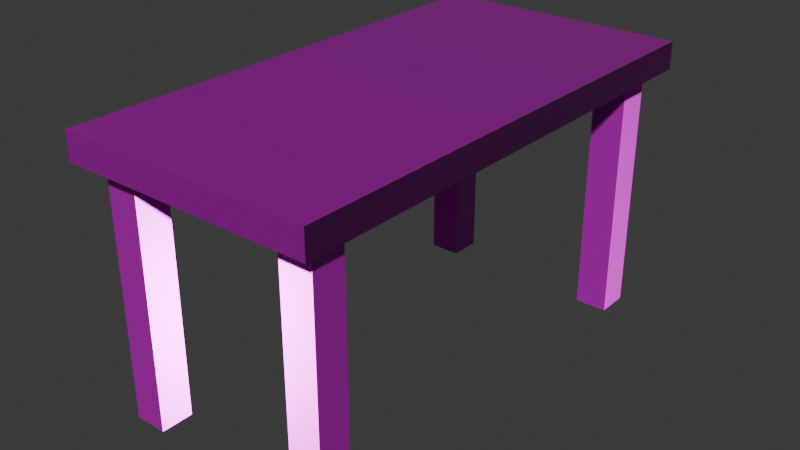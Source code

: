 # Source: table.blend  (saved by Blender 5.0.118; exported with 4.5.12 LTS)
import bpy
from mathutils import Matrix  # noqa: F401  (used for matrix-valued properties, if any)

bpy.ops.wm.read_factory_settings(use_empty=True)
scene = bpy.context.scene
scene.name = 'Scene'

# ---- collections
col_collection = bpy.data.collections.new('Collection'); scene.collection.children.link(col_collection)

# ---- images (referenced by path relative to the original .blend; pixels are not part of the script)
import os
ASSET_DIR = os.environ.get("B2B_ASSET_DIR", "")  # directory of the original .blend (textures are referenced by path, not embedded)
HERE = os.path.dirname(os.path.abspath(__file__))  # packed textures are extracted next to this script under _unpacked/

def load_image(name, relpath, width, height, colorspace="sRGB"):
    """Load a texture the original file referenced (path relative to the .blend, or extracted next to this script)."""
    p = next((c for c in (os.path.join(HERE, relpath), os.path.join(ASSET_DIR, relpath)) if relpath and os.path.exists(c)), "")
    if p:
        img = bpy.data.images.load(p, check_existing=True)
        img.name = name
    else:  # same state as the original file: an image datablock whose file is absent (Cycles renders it pink)
        img = bpy.data.images.new(name, width, height)
        img.source = "FILE"
        img.filepath = "//" + (relpath or name)
    img.colorspace_settings.name = colorspace
    return img
img_semi_gloss_wood_albedo_png = load_image('semi-gloss-wood_albedo.png', 'semi-gloss-wood_albedo.png', 1024, 1024, 'sRGB')
img_semi_gloss_wood_metallic_png = load_image('semi-gloss-wood_metallic.png', 'semi-gloss-wood_metallic.png', 1024, 1024, 'sRGB')
img_semi_gloss_wood_roughness_png = load_image('semi-gloss-wood_roughness.png', 'semi-gloss-wood_roughness.png', 1024, 1024, 'sRGB')
img_semi_gloss_wood_normal_ogl_png = load_image('semi-gloss-wood_normal-ogl.png', 'semi-gloss-wood_normal-ogl.png', 1024, 1024, 'sRGB')

# ---- materials (node trees are filled in below, after node groups)
mat_material_001 = bpy.data.materials.new('Material.001')

# ---- material node trees
mat_material_001.use_nodes = True; mat_material_001.node_tree.nodes.clear()
_N = mat_material_001.node_tree.nodes; _L = mat_material_001.node_tree.links
n0 = _N.new('ShaderNodeBsdfPrincipled'); n0.name = 'Principled BSDF'; n0.location = (-119, 171)
n1 = _N.new('ShaderNodeOutputMaterial'); n1.name = 'Material Output'; n1.location = (219, 141)
n2 = _N.new('ShaderNodeTexImage'); n2.name = 'Image Texture'; n2.location = (-696, 320)
n2.image = img_semi_gloss_wood_albedo_png
n3 = _N.new('ShaderNodeTexImage'); n3.name = 'Image Texture.001'; n3.location = (-689, 18)
n3.image = img_semi_gloss_wood_metallic_png
n4 = _N.new('ShaderNodeTexImage'); n4.name = 'Image Texture.002'; n4.location = (-694, -273)
n4.image = img_semi_gloss_wood_roughness_png
n5 = _N.new('ShaderNodeTexImage'); n5.name = 'Image Texture.003'; n5.location = (-283, -276)
n5.image = img_semi_gloss_wood_normal_ogl_png
n6 = _N.new('ShaderNodeNormalMap'); n6.name = 'Normal Map'; n6.location = (28, -281)
_L.new(n0.outputs[0], n1.inputs[0])
_L.new(n2.outputs[0], n0.inputs[0])
_L.new(n3.outputs[0], n0.inputs[1])
_L.new(n5.outputs[0], n6.inputs[1])
_L.new(n6.outputs[0], n0.inputs[5])
_L.new(n4.outputs[0], n0.inputs[2])
n1.is_active_output = True

# ---- world
world_world = bpy.data.worlds.new('World'); scene.world = world_world
world_world.use_nodes = True; world_world.node_tree.nodes.clear()
_N = world_world.node_tree.nodes; _L = world_world.node_tree.links
n0 = _N.new('ShaderNodeOutputWorld'); n0.name = 'World Output'; n0.location = (200, 100)
n1 = _N.new('ShaderNodeBackground'); n1.name = 'Background'; n1.location = (-200, 100)
n1.inputs[0].default_value = (0.05088, 0.05088, 0.05088, 1.0)
_L.new(n1.outputs[0], n0.inputs[0])
n0.is_active_output = True
world_world.color = (0.05088, 0.05088, 0.05088)
world_world.sun_shadow_jitter_overblur = 0.0

# ---- meshes
me_cube_001 = bpy.data.meshes.new('Cube.001')
me_cube_001.from_pydata([(-1.0, -1.949, 0.1082), (-1.0, -1.949, -0.1082), (-1.0, 1.949, 0.1082), (-1.0, 1.949, -0.1082), (1.0, -1.949, 0.1082), (1.0, -1.949, -0.1082), (1.0, 1.949, 0.1082), (1.0, 1.949, -0.1082)], [], [(0, 2, 3, 1), (2, 6, 7, 3), (6, 4, 5, 7), (4, 0, 1, 5), (2, 0, 4, 6), (7, 5, 1, 3)])
_uv = me_cube_001.uv_layers.new(name='UVMap')
_uv.uv.foreach_set('vector', [0.375, 0.0, 0.375, 0.25, 0.625, 0.25, 0.625, 0.0, 0.375, 0.25, 0.375, 0.5, 0.625, 0.5, 0.625, 0.25, 0.375, 0.5, 0.375, 0.75, 0.625, 0.75, 0.625, 0.5, 0.375, 0.75, 0.375, 1.0, 0.625, 1.0, 0.625, 0.75, 0.125, 0.5, 0.125, 0.75, 0.375, 0.75, 0.375, 0.5, 0.625, 0.5, 0.625, 0.75, 0.875, 0.75, 0.875, 0.5])
me_cube_001.materials.append(mat_material_001)
me_cube_001.update()
me_cube_002 = bpy.data.meshes.new('Cube.002')
me_cube_002.from_pydata([(0.6195, -1.78, -2.065), (0.6195, -1.78, -0.06486), (0.6195, -1.523, -2.065), (0.6195, -1.523, -0.06486), (0.8762, -1.78, -2.065), (0.8762, -1.78, -0.06486), (0.8762, -1.523, -2.065), (0.8762, -1.523, -0.06486), (-0.6195, -1.78, -2.065), (-0.6195, -1.78, -0.06486), (-0.6195, -1.523, -2.065), (-0.6195, -1.523, -0.06486), (-0.8762, -1.78, -2.065), (-0.8762, -1.78, -0.06486), (-0.8762, -1.523, -2.065), (-0.8762, -1.523, -0.06486), (0.6195, 1.78, -2.065), (0.6195, 1.78, -0.06486), (0.6195, 1.523, -2.065), (0.6195, 1.523, -0.06486), (0.8762, 1.78, -2.065), (0.8762, 1.78, -0.06486), (0.8762, 1.523, -2.065), (0.8762, 1.523, -0.06486), (-0.6195, 1.78, -2.065), (-0.6195, 1.78, -0.06486), (-0.6195, 1.523, -2.065), (-0.6195, 1.523, -0.06486), (-0.8762, 1.78, -2.065), (-0.8762, 1.78, -0.06486), (-0.8762, 1.523, -2.065), (-0.8762, 1.523, -0.06486)], [], [(0, 1, 3, 2), (2, 3, 7, 6), (6, 7, 5, 4), (4, 5, 1, 0), (2, 6, 4, 0), (7, 3, 1, 5), (8, 10, 11, 9), (10, 14, 15, 11), (14, 12, 13, 15), (12, 8, 9, 13), (10, 8, 12, 14), (15, 13, 9, 11), (16, 18, 19, 17), (18, 22, 23, 19), (22, 20, 21, 23), (20, 16, 17, 21), (18, 16, 20, 22), (23, 21, 17, 19), (24, 25, 27, 26), (26, 27, 31, 30), (30, 31, 29, 28), (28, 29, 25, 24), (26, 30, 28, 24), (31, 27, 25, 29)])
_uv = me_cube_002.uv_layers.new(name='UVMap')
_uv.uv.foreach_set('vector', [0.375, 0.0, 0.625, 0.0, 0.625, 0.25, 0.375, 0.25, 0.375, 0.25, 0.625, 0.25, 0.625, 0.5, 0.375, 0.5, 0.375, 0.5, 0.625, 0.5, 0.625, 0.75, 0.375, 0.75, 0.375, 0.75, 0.625, 0.75, 0.625, 1.0, 0.375, 1.0, 0.125, 0.5, 0.375, 0.5, 0.375, 0.75, 0.125, 0.75, 0.625, 0.5, 0.875, 0.5, 0.875, 0.75, 0.625, 0.75, 0.375, 0.0, 0.375, 0.25, 0.625, 0.25, 0.625, 0.0, 0.375, 0.25, 0.375, 0.5, 0.625, 0.5, 0.625, 0.25, 0.375, 0.5, 0.375, 0.75, 0.625, 0.75, 0.625, 0.5, 0.375, 0.75, 0.375, 1.0, 0.625, 1.0, 0.625, 0.75, 0.125, 0.5, 0.125, 0.75, 0.375, 0.75, 0.375, 0.5, 0.625, 0.5, 0.625, 0.75, 0.875, 0.75, 0.875, 0.5, 0.375, 0.0, 0.375, 0.25, 0.625, 0.25, 0.625, 0.0, 0.375, 0.25, 0.375, 0.5, 0.625, 0.5, 0.625, 0.25, 0.375, 0.5, 0.375, 0.75, 0.625, 0.75, 0.625, 0.5, 0.375, 0.75, 0.375, 1.0, 0.625, 1.0, 0.625, 0.75, 0.125, 0.5, 0.125, 0.75, 0.375, 0.75, 0.375, 0.5, 0.625, 0.5, 0.625, 0.75, 0.875, 0.75, 0.875, 0.5, 0.375, 0.0, 0.625, 0.0, 0.625, 0.25, 0.375, 0.25, 0.375, 0.25, 0.625, 0.25, 0.625, 0.5, 0.375, 0.5, 0.375, 0.5, 0.625, 0.5, 0.625, 0.75, 0.375, 0.75, 0.375, 0.75, 0.625, 0.75, 0.625, 1.0, 0.375, 1.0, 0.125, 0.5, 0.375, 0.5, 0.375, 0.75, 0.125, 0.75, 0.625, 0.5, 0.875, 0.5, 0.875, 0.75, 0.625, 0.75])
me_cube_002.materials.append(mat_material_001)
me_cube_002.update()

# ---- objects
ob_cube = bpy.data.objects.new('Cube', me_cube_001)
ob_cube_001 = bpy.data.objects.new('Cube.001', me_cube_002)

# ---- transforms, parenting, visibility, modifiers, constraints
ob_cube.location = (0.0, 0.0, 0.0)
ob_cube_001.location = (0.0, 0.0, 0.0)

# ---- collection membership
col_collection.objects.link(ob_cube)
col_collection.objects.link(ob_cube_001)

# ---- scene / render settings (as saved in the file)
scene.frame_start = 1; scene.frame_end = 250; scene.frame_set(1)
scene.render.engine = 'BLENDER_EEVEE_NEXT'
scene.render.bake_bias = 0.0
scene.render.bake_samples = 0
scene.cycles.sampling_pattern = 'TABULATED_SOBOL'
scene.eevee.use_volume_custom_range = False
bpy.context.view_layer.update()

# ---- added for rendering (the .blend has no active camera and no usable light): camera, sun
cam_auto = bpy.data.cameras.new('AutoCamera')
cam_auto.lens = 50.0
cam_auto.sensor_width = 36.0
cam_auto.clip_end = 1000.0
ob_auto_camera = bpy.data.objects.new('AutoCamera', cam_auto)
scene.collection.objects.link(ob_auto_camera)
ob_auto_camera.location = (4.52532, -5.43039, 2.64193)
ob_auto_camera.rotation_euler = (1.09748, -7.21219e-08, 0.694738)
scene.camera = ob_auto_camera
light_auto_sun = bpy.data.lights.new('AutoSun', 'SUN')
light_auto_sun.energy = 3.0
light_auto_sun.angle = 0.0523599
ob_auto_sun = bpy.data.objects.new('AutoSun', light_auto_sun)
scene.collection.objects.link(ob_auto_sun)
ob_auto_sun.rotation_euler = (0.872665, 0.174533, 0.523599)
bpy.context.view_layer.update()

